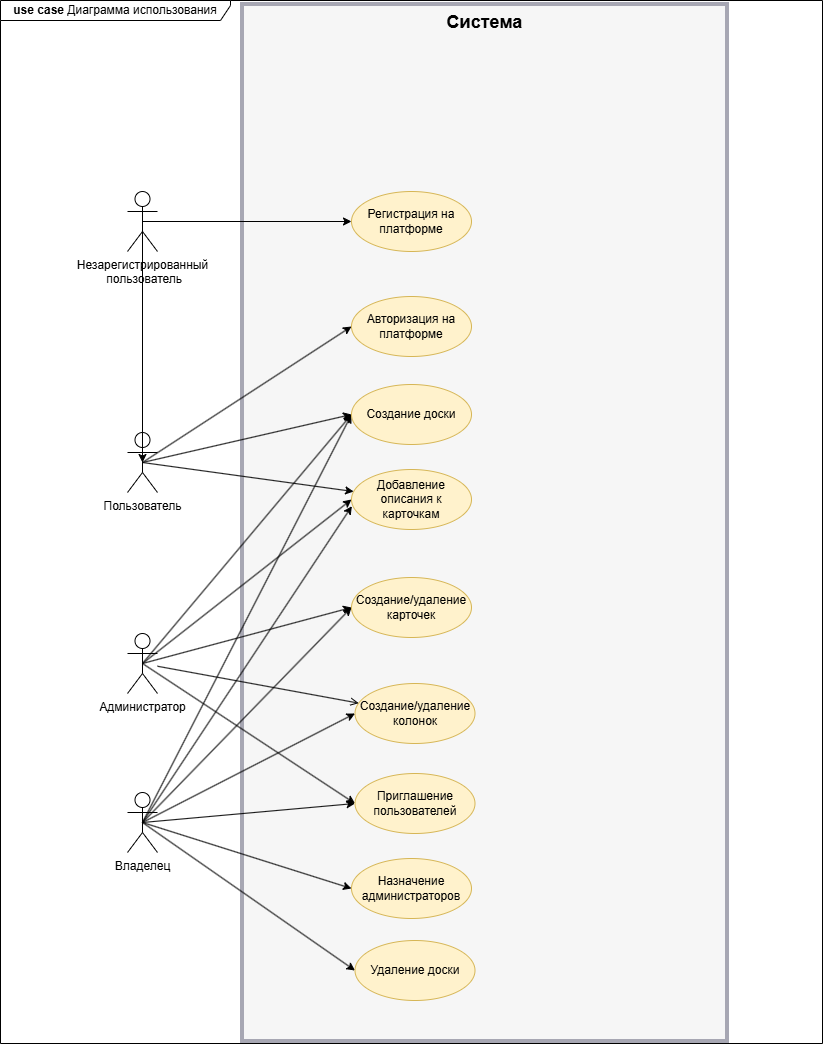

The diagram above was exported from draw.io. Its source (the exported page's mxGraphModel, read from the mxfile embedded in the PNG):
<mxGraphModel dx="1426" dy="841" grid="0" gridSize="10" guides="1" tooltips="1" connect="1" arrows="1" fold="1" page="1" pageScale="1" pageWidth="827" pageHeight="1169" math="0" shadow="0">
  <root>
    <mxCell id="0" />
    <mxCell id="1" parent="0" />
    <mxCell id="0o13MGMicTqIQd9eUch6-17" value="" style="rounded=0;whiteSpace=wrap;html=1;glass=0;fillStyle=solid;strokeWidth=4;fillColor=#F6F6F6;strokeColor=#A7A7B3;" parent="1" vertex="1">
      <mxGeometry x="243" y="4" width="485" height="1037" as="geometry" />
    </mxCell>
    <mxCell id="lY2T701UGaPO1Uo9j3Ql-17" style="rounded=0;orthogonalLoop=1;jettySize=auto;html=1;exitX=0.5;exitY=0.5;exitDx=0;exitDy=0;exitPerimeter=0;" parent="1" source="0o13MGMicTqIQd9eUch6-1" target="lY2T701UGaPO1Uo9j3Ql-16" edge="1">
      <mxGeometry relative="1" as="geometry" />
    </mxCell>
    <mxCell id="lY2T701UGaPO1Uo9j3Ql-30" style="rounded=0;orthogonalLoop=1;jettySize=auto;html=1;exitX=0.5;exitY=0.5;exitDx=0;exitDy=0;exitPerimeter=0;entryX=0;entryY=0.5;entryDx=0;entryDy=0;" parent="1" source="0o13MGMicTqIQd9eUch6-1" target="lY2T701UGaPO1Uo9j3Ql-28" edge="1">
      <mxGeometry relative="1" as="geometry" />
    </mxCell>
    <mxCell id="lY2T701UGaPO1Uo9j3Ql-33" style="rounded=0;orthogonalLoop=1;jettySize=auto;html=1;exitX=0.5;exitY=0.5;exitDx=0;exitDy=0;exitPerimeter=0;entryX=0;entryY=0.5;entryDx=0;entryDy=0;" parent="1" source="0o13MGMicTqIQd9eUch6-1" target="lY2T701UGaPO1Uo9j3Ql-32" edge="1">
      <mxGeometry relative="1" as="geometry" />
    </mxCell>
    <mxCell id="0o13MGMicTqIQd9eUch6-1" value="Пользователь&lt;div&gt;&lt;br&gt;&lt;/div&gt;" style="shape=umlActor;verticalLabelPosition=bottom;verticalAlign=top;html=1;outlineConnect=0;" parent="1" vertex="1">
      <mxGeometry x="128" y="432" width="30" height="60" as="geometry" />
    </mxCell>
    <mxCell id="0o13MGMicTqIQd9eUch6-12" value="Создание/удаление колонок" style="ellipse;whiteSpace=wrap;html=1;fillColor=#fff2cc;strokeColor=#d6b656;" parent="1" vertex="1">
      <mxGeometry x="355.5" y="683" width="120" height="60" as="geometry" />
    </mxCell>
    <mxCell id="0o13MGMicTqIQd9eUch6-49" value="" style="rounded=0;orthogonalLoop=1;jettySize=auto;html=1;endArrow=open;endFill=0;" parent="1" source="0o13MGMicTqIQd9eUch6-26" target="0o13MGMicTqIQd9eUch6-12" edge="1">
      <mxGeometry relative="1" as="geometry" />
    </mxCell>
    <mxCell id="lY2T701UGaPO1Uo9j3Ql-7" style="rounded=0;orthogonalLoop=1;jettySize=auto;html=1;exitX=0.5;exitY=0.5;exitDx=0;exitDy=0;exitPerimeter=0;entryX=0;entryY=0.5;entryDx=0;entryDy=0;" parent="1" source="0o13MGMicTqIQd9eUch6-26" target="lY2T701UGaPO1Uo9j3Ql-6" edge="1">
      <mxGeometry relative="1" as="geometry" />
    </mxCell>
    <mxCell id="lY2T701UGaPO1Uo9j3Ql-19" style="rounded=0;orthogonalLoop=1;jettySize=auto;html=1;exitX=0.5;exitY=0.5;exitDx=0;exitDy=0;exitPerimeter=0;entryX=0;entryY=0.5;entryDx=0;entryDy=0;" parent="1" source="0o13MGMicTqIQd9eUch6-26" target="lY2T701UGaPO1Uo9j3Ql-16" edge="1">
      <mxGeometry relative="1" as="geometry" />
    </mxCell>
    <mxCell id="lY2T701UGaPO1Uo9j3Ql-22" style="rounded=0;orthogonalLoop=1;jettySize=auto;html=1;exitX=0.5;exitY=0.5;exitDx=0;exitDy=0;exitPerimeter=0;entryX=0;entryY=0.5;entryDx=0;entryDy=0;" parent="1" source="0o13MGMicTqIQd9eUch6-26" target="lY2T701UGaPO1Uo9j3Ql-21" edge="1">
      <mxGeometry relative="1" as="geometry" />
    </mxCell>
    <mxCell id="lY2T701UGaPO1Uo9j3Ql-35" style="rounded=0;orthogonalLoop=1;jettySize=auto;html=1;exitX=0.5;exitY=0.5;exitDx=0;exitDy=0;exitPerimeter=0;entryX=0;entryY=0.5;entryDx=0;entryDy=0;" parent="1" source="0o13MGMicTqIQd9eUch6-26" target="lY2T701UGaPO1Uo9j3Ql-32" edge="1">
      <mxGeometry relative="1" as="geometry" />
    </mxCell>
    <mxCell id="0o13MGMicTqIQd9eUch6-26" value="&lt;div&gt;Администратор&lt;/div&gt;" style="shape=umlActor;verticalLabelPosition=bottom;verticalAlign=top;html=1;outlineConnect=0;" parent="1" vertex="1">
      <mxGeometry x="128" y="633" width="30" height="60" as="geometry" />
    </mxCell>
    <mxCell id="0o13MGMicTqIQd9eUch6-37" value="Регистрация на платформе" style="ellipse;whiteSpace=wrap;html=1;fillColor=#fff2cc;strokeColor=#d6b656;" parent="1" vertex="1">
      <mxGeometry x="352" y="191" width="120" height="60" as="geometry" />
    </mxCell>
    <mxCell id="0o13MGMicTqIQd9eUch6-50" value="&lt;span style=&quot;font-size: 18px;&quot;&gt;&lt;b&gt;Система&lt;/b&gt;&lt;/span&gt;" style="text;html=1;align=center;verticalAlign=middle;whiteSpace=wrap;rounded=0;" parent="1" vertex="1">
      <mxGeometry x="420" y="7" width="131" height="30" as="geometry" />
    </mxCell>
    <mxCell id="0o13MGMicTqIQd9eUch6-81" value="Назначение администраторов" style="ellipse;whiteSpace=wrap;html=1;fillColor=#fff2cc;strokeColor=#d6b656;" parent="1" vertex="1">
      <mxGeometry x="352" y="858" width="120" height="60" as="geometry" />
    </mxCell>
    <mxCell id="0o13MGMicTqIQd9eUch6-85" value="&lt;b&gt;use case &lt;/b&gt;Диаграмма использования" style="shape=umlFrame;whiteSpace=wrap;html=1;pointerEvents=0;width=230;height=20;" parent="1" vertex="1">
      <mxGeometry x="1" width="822" height="1043" as="geometry" />
    </mxCell>
    <mxCell id="lY2T701UGaPO1Uo9j3Ql-9" style="rounded=0;orthogonalLoop=1;jettySize=auto;html=1;exitX=0.5;exitY=0.5;exitDx=0;exitDy=0;exitPerimeter=0;entryX=0;entryY=0.5;entryDx=0;entryDy=0;" parent="1" source="lY2T701UGaPO1Uo9j3Ql-4" target="lY2T701UGaPO1Uo9j3Ql-8" edge="1">
      <mxGeometry relative="1" as="geometry" />
    </mxCell>
    <mxCell id="lY2T701UGaPO1Uo9j3Ql-11" style="rounded=0;orthogonalLoop=1;jettySize=auto;html=1;exitX=0.5;exitY=0.5;exitDx=0;exitDy=0;exitPerimeter=0;entryX=0;entryY=0.5;entryDx=0;entryDy=0;" parent="1" source="lY2T701UGaPO1Uo9j3Ql-4" target="lY2T701UGaPO1Uo9j3Ql-6" edge="1">
      <mxGeometry relative="1" as="geometry" />
    </mxCell>
    <mxCell id="lY2T701UGaPO1Uo9j3Ql-12" style="rounded=0;orthogonalLoop=1;jettySize=auto;html=1;exitX=0.5;exitY=0.5;exitDx=0;exitDy=0;exitPerimeter=0;entryX=0;entryY=0.5;entryDx=0;entryDy=0;" parent="1" source="lY2T701UGaPO1Uo9j3Ql-4" target="0o13MGMicTqIQd9eUch6-12" edge="1">
      <mxGeometry relative="1" as="geometry" />
    </mxCell>
    <mxCell id="lY2T701UGaPO1Uo9j3Ql-13" style="rounded=0;orthogonalLoop=1;jettySize=auto;html=1;exitX=0.5;exitY=0.5;exitDx=0;exitDy=0;exitPerimeter=0;entryX=0;entryY=0.5;entryDx=0;entryDy=0;" parent="1" source="lY2T701UGaPO1Uo9j3Ql-4" target="0o13MGMicTqIQd9eUch6-81" edge="1">
      <mxGeometry relative="1" as="geometry" />
    </mxCell>
    <mxCell id="lY2T701UGaPO1Uo9j3Ql-24" style="rounded=0;orthogonalLoop=1;jettySize=auto;html=1;exitX=0.5;exitY=0.5;exitDx=0;exitDy=0;exitPerimeter=0;entryX=0;entryY=0.5;entryDx=0;entryDy=0;" parent="1" source="lY2T701UGaPO1Uo9j3Ql-4" target="lY2T701UGaPO1Uo9j3Ql-21" edge="1">
      <mxGeometry relative="1" as="geometry" />
    </mxCell>
    <mxCell id="lY2T701UGaPO1Uo9j3Ql-36" style="rounded=0;orthogonalLoop=1;jettySize=auto;html=1;exitX=0.5;exitY=0.5;exitDx=0;exitDy=0;exitPerimeter=0;entryX=0;entryY=0.5;entryDx=0;entryDy=0;" parent="1" source="lY2T701UGaPO1Uo9j3Ql-4" target="lY2T701UGaPO1Uo9j3Ql-32" edge="1">
      <mxGeometry relative="1" as="geometry" />
    </mxCell>
    <mxCell id="lY2T701UGaPO1Uo9j3Ql-4" value="Владелец" style="shape=umlActor;verticalLabelPosition=bottom;verticalAlign=top;html=1;outlineConnect=0;" parent="1" vertex="1">
      <mxGeometry x="128" y="792" width="30" height="60" as="geometry" />
    </mxCell>
    <mxCell id="lY2T701UGaPO1Uo9j3Ql-6" value="Создание/удаление карточек" style="ellipse;whiteSpace=wrap;html=1;fillColor=#fff2cc;strokeColor=#d6b656;" parent="1" vertex="1">
      <mxGeometry x="352" y="577" width="120" height="60" as="geometry" />
    </mxCell>
    <mxCell id="lY2T701UGaPO1Uo9j3Ql-8" value="Удаление доски" style="ellipse;whiteSpace=wrap;html=1;fillColor=#fff2cc;strokeColor=#d6b656;" parent="1" vertex="1">
      <mxGeometry x="355.5" y="940" width="120" height="60" as="geometry" />
    </mxCell>
    <mxCell id="lY2T701UGaPO1Uo9j3Ql-16" value="Добавление описания к карточкам" style="ellipse;whiteSpace=wrap;html=1;fillColor=#fff2cc;strokeColor=#d6b656;" parent="1" vertex="1">
      <mxGeometry x="352" y="469" width="120" height="60" as="geometry" />
    </mxCell>
    <mxCell id="lY2T701UGaPO1Uo9j3Ql-18" style="rounded=0;orthogonalLoop=1;jettySize=auto;html=1;exitX=0.5;exitY=0.5;exitDx=0;exitDy=0;exitPerimeter=0;entryX=0.003;entryY=0.611;entryDx=0;entryDy=0;entryPerimeter=0;" parent="1" source="lY2T701UGaPO1Uo9j3Ql-4" target="lY2T701UGaPO1Uo9j3Ql-16" edge="1">
      <mxGeometry relative="1" as="geometry" />
    </mxCell>
    <mxCell id="lY2T701UGaPO1Uo9j3Ql-21" value="Приглашение пользователей" style="ellipse;whiteSpace=wrap;html=1;fillColor=#fff2cc;strokeColor=#d6b656;" parent="1" vertex="1">
      <mxGeometry x="355.5" y="773" width="120" height="60" as="geometry" />
    </mxCell>
    <mxCell id="lY2T701UGaPO1Uo9j3Ql-26" style="rounded=0;orthogonalLoop=1;jettySize=auto;html=1;exitX=0.5;exitY=0.5;exitDx=0;exitDy=0;exitPerimeter=0;entryX=0;entryY=0.5;entryDx=0;entryDy=0;" parent="1" source="lY2T701UGaPO1Uo9j3Ql-25" target="0o13MGMicTqIQd9eUch6-37" edge="1">
      <mxGeometry relative="1" as="geometry" />
    </mxCell>
    <mxCell id="lY2T701UGaPO1Uo9j3Ql-25" value="Незарегистрированный&lt;div&gt;&amp;nbsp;пользователь&lt;/div&gt;" style="shape=umlActor;verticalLabelPosition=bottom;verticalAlign=top;html=1;outlineConnect=0;" parent="1" vertex="1">
      <mxGeometry x="128" y="191" width="30" height="60" as="geometry" />
    </mxCell>
    <mxCell id="lY2T701UGaPO1Uo9j3Ql-28" value="Авторизация на платформе" style="ellipse;whiteSpace=wrap;html=1;fillColor=#fff2cc;strokeColor=#d6b656;" parent="1" vertex="1">
      <mxGeometry x="352" y="296" width="120" height="60" as="geometry" />
    </mxCell>
    <mxCell id="lY2T701UGaPO1Uo9j3Ql-31" style="edgeStyle=orthogonalEdgeStyle;rounded=0;orthogonalLoop=1;jettySize=auto;html=1;exitX=0.5;exitY=0.5;exitDx=0;exitDy=0;exitPerimeter=0;entryX=0.5;entryY=0.5;entryDx=0;entryDy=0;entryPerimeter=0;" parent="1" source="lY2T701UGaPO1Uo9j3Ql-25" target="0o13MGMicTqIQd9eUch6-1" edge="1">
      <mxGeometry relative="1" as="geometry" />
    </mxCell>
    <mxCell id="lY2T701UGaPO1Uo9j3Ql-32" value="Создание доски" style="ellipse;whiteSpace=wrap;html=1;fillColor=#fff2cc;strokeColor=#d6b656;" parent="1" vertex="1">
      <mxGeometry x="352" y="384" width="120" height="60" as="geometry" />
    </mxCell>
  </root>
</mxGraphModel>